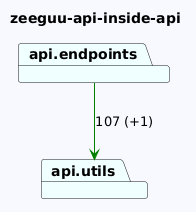

The diagram above was rendered by PlantUML. Its source (embedded in the PNG):
@startuml
skinparam backgroundColor GhostWhite
title zeeguu-api-inside-api
package "api.endpoints" #Azure
package "api.utils" #Azure
"api.endpoints"-->"api.utils" #Green : 107 (+1)
@enduml